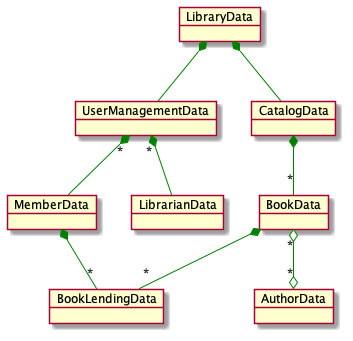

The diagram above was rendered by PlantUML. Its source (embedded in the PNG):
@startuml

!include SkinParam.iuml

LibraryData *-- UserManagementData
LibraryData *-- CatalogData

CatalogData *-- "*" BookData
BookData "*" o--o "*" AuthorData
BookData *-- "*" BookLendingData

UserManagementData "*" *-- MemberData
UserManagementData "*" *-- LibrarianData
MemberData *-- "*" BookLendingData

object LibraryData {

}
object UserManagementData {

}
object CatalogData {

}

object MemberData {

}

object LibrarianData {

}

object BookData {

}

object BookLendingData {

}

object AuthorData {

}

@enduml